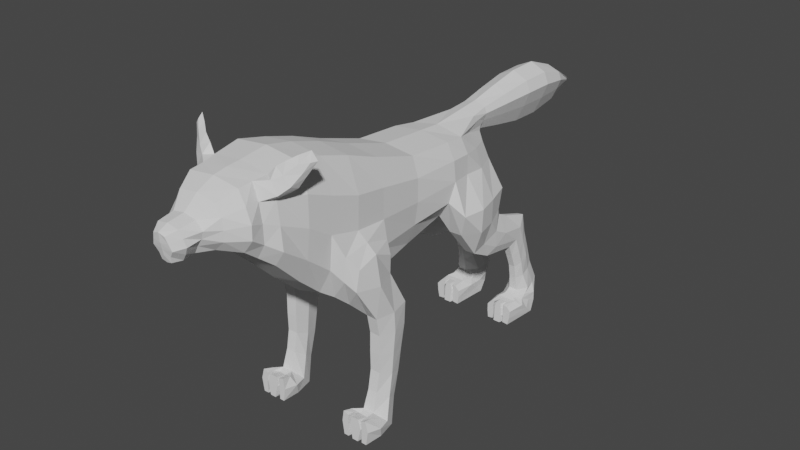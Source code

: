 # Source: 0508_AnimalBase.blend  (saved by Blender 4.2.66; exported with 4.5.12 LTS)
import bpy
from mathutils import Matrix  # noqa: F401  (used for matrix-valued properties, if any)

bpy.ops.wm.read_factory_settings(use_empty=True)
scene = bpy.context.scene
scene.name = 'Scene'

# ---- collections
col_collection = bpy.data.collections.new('Collection'); scene.collection.children.link(col_collection)

# ---- world
world_world = bpy.data.worlds.new('World'); scene.world = world_world
world_world.use_nodes = True; world_world.node_tree.nodes.clear()
_N = world_world.node_tree.nodes; _L = world_world.node_tree.links
n0 = _N.new('ShaderNodeOutputWorld'); n0.name = 'World Output'; n0.location = (300, 300)
n1 = _N.new('ShaderNodeBackground'); n1.name = 'Background'; n1.location = (10, 300)
n1.inputs[0].default_value = (0.05088, 0.05088, 0.05088, 1.0)
_L.new(n1.outputs[0], n0.inputs[0])
n0.is_active_output = True
world_world.color = (0.05088, 0.05088, 0.05088)
world_world.use_sun_shadow = False
world_world.sun_shadow_jitter_overblur = 0.0

# ---- meshes
me_cube = bpy.data.meshes.new('Cube')
me_cube.from_pydata([(0.5192, -1.0, -0.2938), (0.4849, -1.0, 0.6696), (0.5223, 1.068, -1.863), (0.5731, 1.079, 0.4842), (0.0, 1.066, -2.037), (0.0, 1.079, 0.5549), (0.0, -1.0, -0.3438), (0.0, -1.0, 0.7311), (0.558, 0.0, -1.186), (0.5923, 0.0, 0.7797), (0.0, 0.0, 0.8504), (0.0, 0.0, -1.307), (0.4808, 0.4727, -1.602), (0.5535, 0.5, 0.6666), (0.0, 0.5, 0.7373), (0.0, 0.5, -1.756), (0.5458, 1.7, -1.772), (0.5731, 1.693, 0.2489), (0.0, 1.693, -1.833), (0.0, 1.693, 0.3196), (0.4135, 3.498, -1.49), (0.562, 3.498, -0.1003), (0.0, 3.498, -1.49), (0.0, 3.498, -0.02963), (0.0, 2.595, -1.675), (0.4515, 2.595, -1.648), (0.562, 2.595, -0.03989), (0.0, 2.595, 0.0308), (0.209, 4.876, -1.229), (0.2214, 4.863, -0.4092), (0.0, 4.863, -1.229), (0.1929, 4.932, -0.3368), (0.2891, 3.933, -1.543), (0.2429, 4.369, -1.498), (0.3403, 4.369, -0.2637), (0.511, 3.933, -0.1542), (0.0, 3.933, -1.543), (0.0, 4.369, -1.498), (0.08503, 4.932, -0.5026), (0.0, 3.933, -0.05552), (0.4331, 4.863, -0.8582), (0.2881, 4.863, -0.5749), (0.6701, 2.595, -0.3958), (0.6725, 2.595, -0.8223), (0.6091, 2.595, -1.249), (0.6974, 3.383, -1.125), (0.7435, 3.498, -0.76), (0.7045, 3.498, -0.3948), (0.6644, 1.646, -1.295), (0.7278, 1.693, -0.7567), (0.7253, 1.693, -0.2185), (0.7297, 0.461, -1.135), (0.793, 0.4478, -0.5139), (0.7907, 0.5, 0.1072), (0.7287, 0.0, -0.7678), (0.792, 0.0, -0.2284), (0.7897, 0.0, 0.311), (0.0, -1.553, -0.2199), (0.1529, -1.553, -0.1927), (0.2238, -1.553, 0.3313), (0.6985, -1.0, -0.0559), (0.704, -1.0, 0.1859), (0.6124, -1.0, 0.4278), (0.5396, -0.5, 0.7203), (0.0, -0.5, 0.791), (0.0, -0.5, -0.8067), (0.5912, -0.5, -0.686), (0.793, 1.031, -0.6648), (0.7907, 1.055, -0.09309), (0.3415, 4.928, -1.074), (0.0, 4.863, -0.5918), (0.0, 4.863, -0.8191), (0.0, 4.863, -1.024), (0.6612, 3.933, -0.7994), (0.6588, 3.933, -0.4274), (0.6469, 4.369, -0.8355), (0.5138, 4.369, -0.5044), (0.6841, -0.5, 0.3916), (0.7315, -0.5, -0.007876), (0.7698, -0.5, -0.4073), (0.2038, 5.002, -0.2645), (0.1239, 5.002, -0.4302), (0.1184, 5.584, -0.5436), (0.2618, 5.002, -0.119), (0.2192, 5.002, -0.009477), (0.1138, 6.166, -0.6416), (0.0, 5.002, 0.0621), (0.0, 5.002, -0.4471), (0.0, 4.932, -0.5194), (0.2529, 4.634, -0.05933), (0.0, 4.587, 0.01644), (0.2547, 4.771, -0.1718), (0.076, 7.913, -0.3491), (0.05443, 7.913, -0.3865), (0.0, 7.913, -0.3561), (0.0804, 7.913, -0.3163), (0.1068, 7.913, -0.2916), (0.0, 7.913, -0.3099), (0.0, 7.913, -0.2754), (0.0, 7.913, -0.3903), (0.1132, 6.748, -0.6537), (0.1202, 7.331, -0.5486), (0.238, 5.584, -0.2958), (0.2675, 6.166, -0.3228), (0.2712, 6.748, -0.3261), (0.227, 7.331, -0.3272), (0.2476, 7.331, 0.01333), (0.3017, 6.748, 0.1779), (0.2972, 6.166, 0.1677), (0.2611, 5.584, 0.08561), (0.3044, 7.331, -0.133), (0.3859, 6.748, -0.03862), (0.3791, 6.166, -0.04298), (0.3248, 5.584, -0.07822), (0.0, 7.331, 0.1089), (0.0, 6.748, 0.3193), (0.0, 6.166, 0.3054), (0.0, 5.584, 0.1927), (0.0, 5.584, -0.5688), (0.0, 6.166, -0.674), (0.0, 6.748, -0.687), (0.0, 7.331, -0.5711), (0.9219, 3.557, -1.386), (0.7482, 3.69, -1.837), (0.5094, 3.683, -1.837), (0.3942, 3.992, -1.837), (0.4166, 4.427, -1.837), (0.4156, 4.845, -1.807), (0.694, 4.865, -1.807), (0.8629, 4.427, -1.837), (0.8734, 4.427, -1.386), (0.9616, 3.992, -1.837), (0.9832, 3.992, -1.386), (0.7165, 4.922, -1.386), (0.718, 4.134, -2.387), (0.5212, 4.129, -2.389), (0.4262, 4.361, -2.283), (0.3564, 4.687, -2.134), (0.4439, 5.0, -1.99), (0.6058, 5.022, -1.98), (0.7926, 4.687, -2.134), (0.7568, 4.361, -2.283), (0.7617, 4.742, -2.484), (0.7859, 5.001, -2.299), (0.5945, 5.267, -2.109), (0.4588, 5.25, -2.121), (0.3798, 5.001, -2.299), (0.4279, 4.742, -2.484), (0.5274, 4.558, -2.615), (0.7021, 4.562, -2.613), (0.7291, 5.44, -2.635), (0.6796, 5.633, -2.47), (0.5908, 5.831, -2.301), (0.4827, 5.819, -2.312), (0.4706, 5.633, -2.47), (0.455, 5.44, -2.635), (0.5374, 5.303, -2.752), (0.6766, 5.306, -2.749), (0.804, 5.814, -3.803), (0.7368, 6.07, -3.813), (0.6266, 6.324, -3.823), (0.4461, 6.324, -3.823), (0.3897, 6.07, -3.813), (0.366, 5.814, -3.803), (0.5208, 5.603, -3.795), (0.6939, 5.606, -3.795), (0.7334, 5.546, -2.918), (0.73, 5.66, -3.211), (0.732, 5.729, -3.505), (0.6863, 5.952, -3.467), (0.7055, 5.848, -3.134), (0.6945, 5.733, -2.807), (0.5899, 6.161, -3.429), (0.5891, 6.048, -3.068), (0.5894, 5.918, -2.697), (0.4887, 6.161, -3.431), (0.4945, 6.048, -3.068), (0.4922, 5.918, -2.697), (0.4486, 5.546, -2.918), (0.4516, 5.66, -3.211), (0.4444, 5.729, -3.505), (0.5399, 5.571, -3.531), (0.5423, 5.522, -3.263), (0.5414, 5.414, -2.997), (0.4605, 5.952, -3.467), (0.4447, 5.848, -3.134), (0.456, 5.733, -2.807), (0.6702, 5.574, -3.531), (0.6641, 5.525, -3.261), (0.6664, 5.416, -2.996), (0.8921, 5.517, -4.017), (0.8802, 5.689, -4.163), (0.8709, 5.86, -4.308), (0.3206, 5.86, -4.308), (0.3216, 5.689, -4.163), (0.3065, 5.517, -4.017), (0.4321, 5.395, -3.913), (0.7908, 5.397, -3.916), (0.423, 6.2, -3.982), (0.2983, 5.975, -3.947), (0.5174, 5.545, -3.841), (0.6983, 5.549, -3.842), (0.8065, 5.717, -3.893), (0.3779, 5.717, -3.893), (0.8422, 5.975, -3.947), (0.7004, 6.2, -3.982), (0.6601, 5.14, -4.018), (0.6652, 5.128, -4.162), (0.6563, 5.117, -4.305), (0.523, 5.117, -4.305), (0.5233, 5.128, -4.162), (0.5159, 5.14, -4.018), (0.5542, 5.148, -3.915), (0.6445, 5.148, -3.918), (0.3528, 6.03, -4.145), (0.5026, 5.47, -3.877), (0.3385, 5.832, -4.055), (0.7166, 5.473, -3.879), (0.8092, 5.617, -3.955), (0.3812, 5.617, -3.955), (0.8246, 5.832, -4.055), (0.8144, 6.03, -4.145), (0.7582, 5.305, -4.159), (0.7031, 5.309, -4.297), (0.4508, 5.309, -4.297), (0.4169, 5.302, -4.021), (0.5352, 5.299, -3.923), (0.4356, 5.305, -4.159), (0.6736, 5.299, -3.925), (0.7691, 5.302, -4.021), (0.4277, 5.152, -3.934), (0.3513, 5.152, -4.017), (0.3512, 5.152, -4.163), (0.791, 5.152, -3.936), (0.8581, 5.152, -4.017), (0.8462, 5.152, -4.163), (0.8165, 5.152, -4.308), (0.3685, 5.152, -4.308), (0.7034, 5.152, -4.297), (0.4712, 5.152, -4.297), (0.501, 5.152, -3.923), (0.4893, 5.152, -4.159), (0.701, 5.152, -3.925), (0.7103, 5.152, -4.021), (0.7031, 5.152, -4.159), (0.4769, 5.152, -4.021), (0.6926, 0.8997, -1.936), (0.6855, 1.302, -2.015), (1.043, 0.7595, -1.15), (1.015, 0.714, -1.526), (0.7577, 1.702, -1.906), (1.043, 1.14, -1.035), (1.128, 1.146, -1.566), (0.9773, 1.556, -1.236), (0.9499, 1.575, -1.581), (0.8221, 1.163, -2.202), (0.7674, 1.501, -2.202), (0.8725, 1.874, -2.202), (1.096, 1.501, -2.202), (1.027, 1.151, -2.202), (1.008, 1.874, -2.202), (0.8228, 1.041, -3.92), (0.7008, 1.207, -4.099), (0.7695, 1.402, -4.302), (1.187, 1.207, -4.099), (1.027, 1.041, -3.92), (1.115, 1.402, -4.302), (1.095, 1.524, -2.569), (1.091, 1.483, -2.953), (1.088, 1.45, -3.336), (1.119, 1.344, -3.72), (1.037, 1.549, -3.858), (1.005, 1.7, -3.44), (1.006, 1.775, -3.009), (1.007, 1.854, -2.602), (0.8266, 1.224, -2.536), (0.8295, 1.215, -2.898), (0.8322, 1.219, -3.237), (0.8368, 1.151, -3.588), (1.016, 1.149, -3.588), (1.019, 1.214, -3.237), (1.021, 1.208, -2.899), (1.023, 1.215, -2.536), (0.8752, 1.854, -2.602), (0.8769, 1.775, -3.009), (0.8785, 1.7, -3.44), (0.8477, 1.549, -3.858), (0.7638, 1.344, -3.72), (0.7983, 1.45, -3.336), (0.7963, 1.483, -2.953), (0.7942, 1.524, -2.569), (0.9178, 1.085, -0.8498), (0.9178, 0.6036, -0.9113), (0.8724, 0.6091, -1.357), (0.5734, 0.6929, -1.753), (0.8525, 1.624, -1.04), (0.8072, 1.632, -1.464), (0.6385, 1.674, -1.797), (0.5906, 1.158, -1.875), (0.8608, 0.7101, -3.879), (0.8315, 0.7012, -4.043), (0.8859, 0.6919, -4.296), (1.053, 0.7012, -4.043), (0.9935, 0.7101, -3.879), (0.9962, 0.6919, -4.296), (0.7767, 0.9915, -4.12), (0.8568, 0.9288, -3.949), (1.106, 0.9915, -4.12), (1.043, 1.057, -4.296), (0.9999, 0.9288, -3.949), (0.8382, 1.057, -4.296), (0.6915, 0.7049, -3.84), (0.6606, 0.7049, -4.043), (0.6965, 0.7049, -4.296), (1.204, 0.7049, -4.043), (1.164, 0.7049, -4.296), (1.151, 0.7049, -3.84), (0.795, 0.7049, -3.879), (1.07, 0.7049, -4.296), (1.059, 0.7049, -3.879), (0.786, 0.7049, -4.071), (1.074, 0.7049, -4.071), (0.7861, 0.7049, -4.296), (1.191, 1.042, -4.296), (1.057, 0.8809, -4.296), (1.094, 0.8482, -4.095), (1.043, 0.83, -3.896), (1.116, 0.8845, -3.892), (1.26, 0.9559, -4.071), (0.7043, 0.8845, -3.892), (0.6202, 0.9559, -4.071), (0.7798, 0.8482, -4.095), (0.8137, 0.8809, -4.296), (0.6834, 1.042, -4.296), (0.7887, 0.83, -3.896), (0.2786, -1.307, -0.2037), (0.3581, -1.307, 0.526), (0.0, -1.307, -0.2416), (0.0, -1.307, 0.5865), (0.1396, -1.75, -0.2254), (0.2068, -1.837, 0.2899), (0.0, -1.745, -0.2521), (0.4708, -1.307, -0.02351), (0.489, -1.307, 0.1597), (0.4584, -1.307, 0.3428), (0.0, -1.553, 0.3747), (0.2205, -1.553, -0.06332), (0.3102, -1.553, 0.06822), (0.3568, -1.553, 0.1998), (0.0, -1.844, 0.3326), (0.2292, -1.771, -0.0981), (0.2952, -1.793, 0.03123), (0.2566, -1.815, 0.1606), (0.09607, -1.917, -0.2139), (0.1125, -2.001, 0.2186), (0.0, -1.912, -0.2363), (0.0, -2.008, 0.2545), (0.0, -1.954, -0.1128), (0.0, -1.975, -0.008347), (0.0, -1.996, 0.09609), (0.1184, -1.937, -0.1071), (0.1932, -1.959, 0.001511), (0.1529, -1.98, 0.1101), (0.4917, -0.75, 0.695), (0.0, -0.75, 0.7702), (0.0, -0.75, -0.5753), (0.6565, -0.75, -0.2316), (0.6494, -0.75, 0.08903), (0.5938, -0.75, 0.4097), (0.5051, -0.75, -0.4899), (1.139, -0.277, 0.9824), (1.182, -0.1737, 0.9847), (1.093, -0.1962, 1.127), (1.084, -0.2891, 1.054), (0.8494, -0.4284, 0.4926), (0.9492, -0.3311, 0.5725), (1.047, -0.2768, 0.742), (1.055, -0.3604, 0.8177), (0.9517, -0.4832, 0.6377), (0.8159, -0.5969, 0.5081), (0.6619, -0.4575, 0.8633), (0.7969, -0.4046, 0.9567), (0.9335, -0.3025, 1.047), (0.6859, -0.5993, 0.7109), (0.8353, -0.5036, 0.7855), (0.9979, -0.3726, 0.9512)], [], [(54, 55, 78, 79), (3, 68, 50, 17), (365, 369, 0, 6), (295, 291, 251, 253), (363, 364, 7, 1), (13, 14, 10, 9), (15, 12, 8, 11), (368, 62, 61, 367), (0, 60, 342, 335), (4, 2, 12, 15), (3, 5, 14, 13), (25, 24, 22, 20), (2, 4, 18, 16), (5, 3, 17, 19), (6, 0, 335, 337), (27, 26, 21, 23), (51, 52, 55, 54), (292, 293, 249, 248), (19, 17, 26, 27), (16, 18, 24, 25), (67, 68, 53, 52), (33, 37, 30, 28), (31, 38, 81, 80), (23, 21, 35, 39), (90, 89, 84, 86), (20, 22, 36, 32), (32, 36, 37, 33), (76, 75, 40, 41), (26, 42, 47, 21), (33, 28, 127, 126), (17, 50, 42, 26), (45, 20, 124, 123), (42, 43, 46, 47), (38, 88, 87, 81), (73, 46, 122, 132), (48, 16, 25, 44), (34, 76, 41, 29), (44, 25, 20, 45), (291, 292, 248, 251), (20, 32, 125, 124), (52, 53, 56, 55), (68, 3, 13, 53), (12, 51, 54, 8), (53, 13, 9, 56), (62, 1, 336, 344), (61, 62, 344, 343), (367, 61, 60, 366), (366, 60, 0, 369), (363, 1, 62, 368), (293, 294, 246, 249), (68, 67, 49, 50), (56, 9, 63, 77), (55, 56, 77, 78), (9, 10, 64, 63), (11, 8, 66, 65), (8, 54, 79, 66), (43, 44, 45, 46), (50, 49, 43, 42), (49, 48, 44, 43), (30, 72, 69, 28), (72, 71, 40, 69), (71, 70, 41, 40), (21, 47, 74, 35), (47, 46, 73, 74), (75, 73, 132, 130), (35, 74, 76, 34), (74, 73, 75, 76), (46, 45, 123, 122), (101, 121, 99, 93), (105, 101, 93, 92), (110, 105, 92, 95), (91, 31, 80, 83), (89, 91, 83, 84), (35, 34, 91, 89), (34, 29, 31, 91), (41, 70, 88, 38), (39, 35, 89, 90), (29, 41, 38, 31), (97, 95, 92, 94), (98, 96, 95, 97), (99, 94, 92, 93), (106, 110, 95, 96), (114, 106, 96, 98), (86, 84, 109, 117), (117, 109, 108, 116), (116, 108, 107, 115), (115, 107, 106, 114), (84, 83, 113, 109), (109, 113, 112, 108), (108, 112, 111, 107), (107, 111, 110, 106), (83, 80, 102, 113), (113, 102, 103, 112), (112, 103, 104, 111), (111, 104, 105, 110), (80, 81, 82, 102), (102, 82, 85, 103), (103, 85, 100, 104), (104, 100, 101, 105), (81, 87, 118, 82), (82, 118, 119, 85), (85, 119, 120, 100), (100, 120, 121, 101), (123, 124, 135, 134), (124, 125, 136, 135), (130, 129, 128, 133), (128, 129, 140, 139), (122, 123, 131, 132), (132, 131, 129, 130), (69, 40, 133, 128), (28, 69, 128, 127), (40, 75, 130, 133), (32, 33, 126, 125), (138, 139, 144, 145), (134, 135, 148, 149), (126, 127, 138, 137), (129, 131, 141, 140), (127, 128, 139, 138), (131, 123, 134, 141), (125, 126, 137, 136), (135, 136, 147, 148), (141, 134, 149, 142), (136, 137, 146, 147), (137, 138, 145, 146), (140, 141, 142, 143), (139, 140, 143, 144), (143, 142, 150, 151), (147, 146, 154, 155), (144, 143, 151, 152), (146, 145, 153, 154), (142, 149, 157, 150), (149, 148, 156, 157), (148, 147, 155, 156), (145, 144, 152, 153), (169, 168, 158, 159), (172, 169, 159, 160), (175, 172, 160, 161), (181, 180, 163, 164), (184, 175, 161, 162), (187, 181, 164, 165), (168, 187, 165, 158), (180, 184, 162, 163), (155, 154, 186, 178), (178, 186, 185, 179), (179, 185, 184, 180), (150, 157, 189, 166), (166, 189, 188, 167), (167, 188, 187, 168), (157, 156, 183, 189), (189, 183, 182, 188), (188, 182, 181, 187), (154, 153, 177, 186), (186, 177, 176, 185), (185, 176, 175, 184), (156, 155, 178, 183), (183, 178, 179, 182), (182, 179, 180, 181), (153, 152, 174, 177), (177, 174, 173, 176), (176, 173, 172, 175), (152, 151, 171, 174), (174, 171, 170, 173), (173, 170, 169, 172), (151, 150, 166, 171), (171, 166, 167, 170), (170, 167, 168, 169), (195, 219, 216, 194), (217, 215, 196, 197), (196, 215, 219, 195), (214, 221, 192, 193), (164, 163, 203, 200), (161, 160, 205, 198), (160, 159, 204, 205), (159, 158, 202, 204), (163, 162, 199, 203), (158, 165, 201, 202), (165, 164, 200, 201), (162, 161, 198, 199), (223, 222, 207, 208), (224, 223, 208, 209), (226, 225, 211, 212), (227, 224, 209, 210), (228, 226, 212, 213), (229, 228, 213, 206), (225, 227, 210, 211), (222, 229, 206, 207), (200, 203, 219, 215), (198, 205, 221, 214), (205, 204, 220, 221), (204, 202, 218, 220), (203, 199, 216, 219), (202, 201, 217, 218), (201, 200, 215, 217), (199, 198, 214, 216), (196, 195, 231, 230), (226, 196, 230, 240), (194, 193, 237, 232), (197, 196, 226, 228), (225, 226, 240, 245), (191, 190, 234, 235), (193, 192, 223, 224), (224, 227, 241, 239), (192, 221, 220, 191), (191, 220, 218, 190), (194, 216, 214, 193), (190, 218, 217, 197), (235, 234, 243, 244), (231, 232, 241, 245), (234, 233, 242, 243), (232, 237, 239, 241), (230, 231, 245, 240), (236, 235, 244, 238), (222, 223, 238, 244), (195, 194, 232, 231), (229, 222, 244, 243), (197, 228, 242, 233), (227, 225, 245, 241), (190, 197, 233, 234), (228, 229, 243, 242), (223, 192, 236, 238), (192, 191, 235, 236), (193, 224, 239, 237), (209, 208, 207, 210), (210, 207, 206, 211), (211, 206, 213, 212), (251, 252, 254, 253), (246, 247, 256, 255), (252, 251, 248, 249), (247, 250, 257, 256), (296, 295, 253, 254), (298, 297, 250, 247), (297, 296, 254, 250), (294, 298, 247, 246), (279, 278, 261, 265), (271, 270, 264, 266), (250, 254, 260, 257), (252, 249, 259, 258), (254, 252, 258, 260), (249, 246, 255, 259), (308, 307, 302, 304), (306, 305, 300, 299), (287, 286, 263, 262), (270, 279, 265, 264), (286, 271, 266, 263), (278, 287, 262, 261), (255, 256, 290, 275), (275, 290, 289, 276), (276, 289, 288, 277), (277, 288, 287, 278), (257, 260, 274, 283), (283, 274, 273, 284), (284, 273, 272, 285), (285, 272, 271, 286), (258, 259, 282, 267), (267, 282, 281, 268), (268, 281, 280, 269), (269, 280, 279, 270), (256, 257, 283, 290), (290, 283, 284, 289), (289, 284, 285, 288), (288, 285, 286, 287), (260, 258, 267, 274), (274, 267, 268, 273), (273, 268, 269, 272), (272, 269, 270, 271), (259, 255, 275, 282), (282, 275, 276, 281), (281, 276, 277, 280), (280, 277, 278, 279), (12, 2, 298, 294), (16, 48, 296, 297), (2, 16, 297, 298), (48, 49, 295, 296), (51, 12, 294, 293), (67, 52, 292, 291), (52, 51, 293, 292), (49, 67, 291, 295), (300, 302, 303, 299), (302, 300, 301, 304), (309, 306, 299, 303), (305, 310, 301, 300), (307, 309, 303, 302), (310, 308, 304, 301), (263, 266, 308, 310), (332, 331, 320, 322), (325, 324, 318, 321), (265, 261, 306, 309), (324, 323, 315, 318), (329, 330, 312, 311), (314, 316, 319, 321), (312, 313, 322, 320), (311, 312, 320, 317), (315, 314, 321, 318), (327, 326, 319, 316), (330, 333, 313, 312), (333, 332, 322, 313), (334, 329, 311, 317), (323, 328, 314, 315), (328, 327, 316, 314), (331, 334, 317, 320), (326, 325, 321, 319), (309, 307, 325, 326), (264, 265, 327, 328), (266, 264, 328, 323), (265, 309, 326, 327), (308, 266, 323, 324), (307, 308, 324, 325), (305, 306, 334, 331), (306, 261, 329, 334), (263, 310, 332, 333), (262, 263, 333, 330), (261, 262, 330, 329), (310, 305, 331, 332), (335, 342, 346, 58), (342, 343, 347, 346), (336, 338, 345, 59), (343, 344, 348, 347), (60, 61, 343, 342), (1, 7, 338, 336), (59, 345, 349, 340), (348, 59, 340, 352), (58, 346, 350, 339), (346, 347, 351, 350), (344, 336, 59, 348), (337, 335, 58, 57), (340, 349, 356, 354), (350, 351, 361, 360), (341, 339, 353, 355), (351, 352, 362, 361), (347, 348, 352, 351), (57, 58, 339, 341), (353, 360, 357, 355), (361, 362, 359, 358), (360, 361, 358, 357), (362, 354, 356, 359), (339, 350, 360, 353), (352, 340, 354, 362), (377, 376, 371, 370), (79, 366, 369, 66), (78, 367, 366, 79), (77, 368, 367, 78), (63, 64, 364, 363), (65, 66, 369, 365), (372, 373, 370, 371), (376, 382, 372, 371), (382, 385, 373, 372), (385, 377, 370, 373), (363, 368, 379, 383), (383, 379, 378, 384), (384, 378, 377, 385), (63, 363, 383, 380), (380, 383, 384, 381), (381, 384, 385, 382), (77, 63, 380, 374), (374, 380, 381, 375), (375, 381, 382, 376), (368, 77, 374, 379), (379, 374, 375, 378), (378, 375, 376, 377)])
_uv = me_cube.uv_layers.new(name='UVMap')
_uv.uv.foreach_set('vector', [0.4375, 0.625, 0.5, 0.625, 0.5, 0.6875, 0.4375, 0.6875, 0.625, 0.5, 0.5625, 0.5, 0.5625, 0.5, 0.625, 0.5, 0.25, 0.7188, 0.375, 0.7188, 0.375, 0.75, 0.25, 0.75, 0.5, 0.5, 0.5, 0.5, 0.5, 0.5, 0.5, 0.5, 0.625, 0.7188, 0.75, 0.7188, 0.75, 0.75, 0.625, 0.75, 0.625, 0.5625, 0.75, 0.5625, 0.75, 0.625, 0.625, 0.625, 0.25, 0.5625, 0.375, 0.5625, 0.375, 0.625, 0.25, 0.625, 0.5625, 0.7188, 0.5625, 0.75, 0.5, 0.75, 0.5, 0.7188, 0.375, 0.75, 0.4375, 0.75, 0.4375, 0.75, 0.375, 0.75, 0.25, 0.5, 0.375, 0.5, 0.375, 0.5625, 0.25, 0.5625, 0.625, 0.5, 0.75, 0.5, 0.75, 0.5625, 0.625, 0.5625, 0.375, 0.5, 0.25, 0.5, 0.25, 0.5, 0.375, 0.5, 0.375, 0.5, 0.25, 0.5, 0.25, 0.5, 0.375, 0.5, 0.75, 0.5, 0.625, 0.5, 0.625, 0.5, 0.75, 0.5, 0.25, 0.75, 0.375, 0.75, 0.375, 0.75, 0.25, 0.75, 0.75, 0.5, 0.625, 0.5, 0.625, 0.5, 0.75, 0.5, 0.4375, 0.5625, 0.5, 0.5625, 0.5, 0.625, 0.4375, 0.625, 0.5, 0.5625, 0.4375, 0.5625, 0.4375, 0.5625, 0.5, 0.5625, 0.75, 0.5, 0.625, 0.5, 0.625, 0.5, 0.75, 0.5, 0.375, 0.5, 0.25, 0.5, 0.25, 0.5, 0.375, 0.5, 0.5, 0.5, 0.5625, 0.5, 0.5625, 0.5625, 0.5, 0.5625, 0.375, 0.5, 0.25, 0.5, 0.25, 0.5, 0.375, 0.5, 0.625, 0.5, 0.5625, 0.5, 0.5625, 0.5, 0.625, 0.5, 0.75, 0.5, 0.625, 0.5, 0.625, 0.5, 0.75, 0.5, 0.75, 0.5, 0.625, 0.5, 0.625, 0.5, 0.75, 0.5, 0.375, 0.5, 0.25, 0.5, 0.25, 0.5, 0.375, 0.5, 0.375, 0.5, 0.25, 0.5, 0.25, 0.5, 0.375, 0.5, 0.5625, 0.5, 0.5, 0.5, 0.5, 0.5, 0.5625, 0.5, 0.625, 0.5, 0.5625, 0.5, 0.5625, 0.5, 0.625, 0.5, 0.375, 0.5, 0.375, 0.5, 0.375, 0.5, 0.375, 0.5, 0.625, 0.5, 0.5625, 0.5, 0.5625, 0.5, 0.625, 0.5, 0.4375, 0.5, 0.375, 0.5, 0.375, 0.5, 0.4072, 0.5, 0.5625, 0.5, 0.5, 0.5, 0.5, 0.5, 0.5625, 0.5, 0.5625, 0.5, 0.5625, 0.375, 0.5625, 0.375, 0.5625, 0.5, 0.5, 0.5, 0.5, 0.5, 0.5, 0.5, 0.5, 0.5, 0.4375, 0.5, 0.375, 0.5, 0.375, 0.5, 0.4375, 0.5, 0.625, 0.5, 0.5625, 0.5, 0.5625, 0.5, 0.625, 0.5, 0.4375, 0.5, 0.375, 0.5, 0.375, 0.5, 0.4375, 0.5, 0.5, 0.5, 0.5, 0.5625, 0.5, 0.5625, 0.5, 0.5, 0.375, 0.5, 0.375, 0.5, 0.375, 0.5, 0.375, 0.5, 0.5, 0.5625, 0.5625, 0.5625, 0.5625, 0.625, 0.5, 0.625, 0.5625, 0.5, 0.625, 0.5, 0.625, 0.5625, 0.5625, 0.5625, 0.375, 0.5625, 0.4375, 0.5625, 0.4375, 0.625, 0.375, 0.625, 0.5625, 0.5625, 0.625, 0.5625, 0.625, 0.625, 0.5625, 0.625, 0.5625, 0.75, 0.625, 0.75, 0.625, 0.75, 0.5625, 0.75, 0.5, 0.75, 0.5625, 0.75, 0.5625, 0.75, 0.5, 0.75, 0.5, 0.7188, 0.5, 0.75, 0.4375, 0.75, 0.4375, 0.7188, 0.4375, 0.7188, 0.4375, 0.75, 0.375, 0.75, 0.375, 0.7188, 0.625, 0.7188, 0.625, 0.75, 0.5625, 0.75, 0.5625, 0.7188, 0.4375, 0.5625, 0.375, 0.5625, 0.375, 0.5625, 0.4375, 0.5625, 0.5625, 0.5, 0.5, 0.5, 0.5, 0.5, 0.5625, 0.5, 0.5625, 0.625, 0.625, 0.625, 0.625, 0.6875, 0.5625, 0.6875, 0.5, 0.625, 0.5625, 0.625, 0.5625, 0.6875, 0.5, 0.6875, 0.625, 0.625, 0.75, 0.625, 0.75, 0.6875, 0.625, 0.6875, 0.25, 0.625, 0.375, 0.625, 0.375, 0.6875, 0.25, 0.6875, 0.375, 0.625, 0.4375, 0.625, 0.4375, 0.6875, 0.375, 0.6875, 0.5, 0.5, 0.4375, 0.5, 0.4375, 0.5, 0.5, 0.5, 0.5625, 0.5, 0.5, 0.5, 0.5, 0.5, 0.5625, 0.5, 0.5, 0.5, 0.4375, 0.5, 0.4375, 0.5, 0.5, 0.5, 0.375, 0.375, 0.4375, 0.375, 0.4449, 0.5, 0.375, 0.5, 0.4375, 0.375, 0.5, 0.375, 0.5, 0.5, 0.4449, 0.5, 0.5, 0.375, 0.5625, 0.375, 0.5625, 0.5, 0.5, 0.5, 0.625, 0.5, 0.5625, 0.5, 0.5625, 0.5, 0.625, 0.5, 0.5625, 0.5, 0.5, 0.5, 0.5, 0.5, 0.5625, 0.5, 0.5, 0.5, 0.5, 0.5, 0.5, 0.5, 0.5, 0.5, 0.625, 0.5, 0.5625, 0.5, 0.5625, 0.5, 0.625, 0.5, 0.5625, 0.5, 0.5, 0.5, 0.5, 0.5, 0.5625, 0.5, 0.5, 0.5, 0.4375, 0.5, 0.4072, 0.5, 0.5, 0.5, 0.5625, 0.5, 0.5625, 0.375, 0.5625, 0.375, 0.5625, 0.5, 0.625, 0.5, 0.5625, 0.5, 0.5625, 0.5, 0.625, 0.5, 0.625, 0.5, 0.625, 0.5, 0.625, 0.5, 0.625, 0.5, 0.625, 0.5, 0.625, 0.5, 0.625, 0.5, 0.625, 0.5, 0.625, 0.5, 0.625, 0.5, 0.625, 0.5, 0.625, 0.5, 0.625, 0.5, 0.625, 0.5, 0.625, 0.5, 0.625, 0.5, 0.625, 0.5, 0.625, 0.5, 0.625, 0.5, 0.625, 0.5, 0.5625, 0.5, 0.5625, 0.375, 0.5625, 0.375, 0.5625, 0.5, 0.75, 0.5, 0.625, 0.5, 0.625, 0.5, 0.75, 0.5, 0.625, 0.5, 0.5625, 0.5, 0.5625, 0.5, 0.625, 0.5, 0.75, 0.5, 0.625, 0.5, 0.625, 0.5, 0.75, 0.5, 0.75, 0.5, 0.625, 0.5, 0.625, 0.5, 0.75, 0.5, 0.5625, 0.375, 0.625, 0.375, 0.625, 0.5, 0.5625, 0.5, 0.625, 0.5, 0.625, 0.5, 0.625, 0.5, 0.625, 0.5, 0.75, 0.5, 0.625, 0.5, 0.625, 0.5, 0.75, 0.5, 0.75, 0.5, 0.625, 0.5, 0.625, 0.5, 0.75, 0.5, 0.75, 0.5, 0.625, 0.5, 0.625, 0.5, 0.75, 0.5, 0.75, 0.5, 0.625, 0.5, 0.625, 0.5, 0.75, 0.5, 0.75, 0.5, 0.625, 0.5, 0.625, 0.5, 0.75, 0.5, 0.625, 0.5, 0.625, 0.5, 0.625, 0.5, 0.625, 0.5, 0.625, 0.5, 0.625, 0.5, 0.625, 0.5, 0.625, 0.5, 0.625, 0.5, 0.625, 0.5, 0.625, 0.5, 0.625, 0.5, 0.625, 0.5, 0.625, 0.5, 0.625, 0.5, 0.625, 0.5, 0.625, 0.5, 0.625, 0.5, 0.625, 0.5, 0.625, 0.5, 0.625, 0.5, 0.625, 0.5, 0.625, 0.5, 0.625, 0.5, 0.625, 0.5, 0.625, 0.5, 0.625, 0.5, 0.625, 0.5, 0.625, 0.5, 0.625, 0.5, 0.625, 0.5, 0.625, 0.5, 0.625, 0.5, 0.5625, 0.5, 0.5625, 0.5, 0.625, 0.5, 0.625, 0.5, 0.5625, 0.5, 0.5625, 0.5, 0.625, 0.5, 0.625, 0.5, 0.5625, 0.5, 0.5625, 0.5, 0.625, 0.5, 0.625, 0.5, 0.5625, 0.5, 0.5625, 0.5, 0.625, 0.5, 0.5625, 0.5, 0.5625, 0.375, 0.5625, 0.375, 0.5625, 0.5, 0.5625, 0.5, 0.5625, 0.375, 0.5625, 0.375, 0.5625, 0.5, 0.5625, 0.5, 0.5625, 0.375, 0.5625, 0.375, 0.5625, 0.5, 0.5625, 0.5, 0.5625, 0.375, 0.5625, 0.375, 0.5625, 0.5, 0.4072, 0.5, 0.375, 0.5, 0.375, 0.5, 0.4072, 0.5, 0.375, 0.5, 0.375, 0.5, 0.375, 0.5, 0.375, 0.5, 0.5, 0.5, 0.4072, 0.5, 0.4072, 0.5, 0.5, 0.5, 0.4072, 0.5, 0.4072, 0.5, 0.4072, 0.5, 0.4072, 0.5, 0.5, 0.5, 0.4072, 0.5, 0.4072, 0.5, 0.5, 0.5, 0.5, 0.5, 0.4072, 0.5, 0.4072, 0.5, 0.5, 0.5, 0.4449, 0.5, 0.5, 0.5, 0.5, 0.5, 0.4072, 0.5, 0.375, 0.5, 0.4449, 0.5, 0.4072, 0.5, 0.375, 0.5, 0.5, 0.5, 0.5, 0.5, 0.5, 0.5, 0.5, 0.5, 0.375, 0.5, 0.375, 0.5, 0.375, 0.5, 0.375, 0.5, 0.375, 0.5, 0.4072, 0.5, 0.4072, 0.5, 0.375, 0.5, 0.4072, 0.5, 0.375, 0.5, 0.375, 0.5, 0.4072, 0.5, 0.375, 0.5, 0.375, 0.5, 0.375, 0.5, 0.375, 0.5, 0.4072, 0.5, 0.4072, 0.5, 0.4072, 0.5, 0.4072, 0.5, 0.375, 0.5, 0.4072, 0.5, 0.4072, 0.5, 0.375, 0.5, 0.4072, 0.5, 0.4072, 0.5, 0.4072, 0.5, 0.4072, 0.5, 0.375, 0.5, 0.375, 0.5, 0.375, 0.5, 0.375, 0.5, 0.375, 0.5, 0.375, 0.5, 0.375, 0.5, 0.375, 0.5, 0.4072, 0.5, 0.4072, 0.5, 0.4072, 0.5, 0.4072, 0.5, 0.375, 0.5, 0.375, 0.5, 0.375, 0.5, 0.375, 0.5, 0.375, 0.5, 0.375, 0.5, 0.375, 0.5, 0.375, 0.5, 0.4072, 0.5, 0.4072, 0.5, 0.4072, 0.5, 0.4072, 0.5, 0.4072, 0.5, 0.4072, 0.5, 0.4072, 0.5, 0.4072, 0.5, 0.4072, 0.5, 0.4072, 0.5, 0.4072, 0.5, 0.4072, 0.5, 0.375, 0.5, 0.375, 0.5, 0.375, 0.5, 0.375, 0.5, 0.4072, 0.5, 0.4072, 0.5, 0.4072, 0.5, 0.4072, 0.5, 0.375, 0.5, 0.375, 0.5, 0.375, 0.5, 0.375, 0.5, 0.4072, 0.5, 0.4072, 0.5, 0.4072, 0.5, 0.4072, 0.5, 0.4072, 0.5, 0.375, 0.5, 0.375, 0.5, 0.4072, 0.5, 0.375, 0.5, 0.375, 0.5, 0.375, 0.5, 0.375, 0.5, 0.375, 0.5, 0.4072, 0.5, 0.4072, 0.5, 0.375, 0.5, 0.4072, 0.5, 0.4072, 0.5, 0.4072, 0.5, 0.4072, 0.5, 0.4072, 0.5, 0.4072, 0.5, 0.4072, 0.5, 0.4072, 0.5, 0.375, 0.5, 0.4072, 0.5, 0.4072, 0.5, 0.375, 0.5, 0.375, 0.5, 0.375, 0.5, 0.375, 0.5, 0.375, 0.5, 0.375, 0.5, 0.375, 0.5, 0.375, 0.5, 0.375, 0.5, 0.4072, 0.5, 0.375, 0.5, 0.375, 0.5, 0.4072, 0.5, 0.4072, 0.5, 0.4072, 0.5, 0.4072, 0.5, 0.4072, 0.5, 0.375, 0.5, 0.375, 0.5, 0.375, 0.5, 0.375, 0.5, 0.375, 0.5, 0.375, 0.5, 0.375, 0.5, 0.375, 0.5, 0.375, 0.5, 0.375, 0.5, 0.375, 0.5, 0.375, 0.5, 0.375, 0.5, 0.375, 0.5, 0.375, 0.5, 0.375, 0.5, 0.4072, 0.5, 0.4072, 0.5, 0.4072, 0.5, 0.4072, 0.5, 0.4072, 0.5, 0.4072, 0.5, 0.4072, 0.5, 0.4072, 0.5, 0.4072, 0.5, 0.4072, 0.5, 0.4072, 0.5, 0.4072, 0.5, 0.4072, 0.5, 0.375, 0.5, 0.375, 0.5, 0.4072, 0.5, 0.4072, 0.5, 0.375, 0.5, 0.375, 0.5, 0.4072, 0.5, 0.4072, 0.5, 0.375, 0.5, 0.375, 0.5, 0.4072, 0.5, 0.375, 0.5, 0.375, 0.5, 0.375, 0.5, 0.375, 0.5, 0.375, 0.5, 0.375, 0.5, 0.375, 0.5, 0.375, 0.5, 0.375, 0.5, 0.375, 0.5, 0.375, 0.5, 0.375, 0.5, 0.375, 0.5, 0.375, 0.5, 0.375, 0.5, 0.375, 0.5, 0.375, 0.5, 0.375, 0.5, 0.375, 0.5, 0.375, 0.5, 0.375, 0.5, 0.375, 0.5, 0.375, 0.5, 0.375, 0.5, 0.375, 0.5, 0.4072, 0.5, 0.4072, 0.5, 0.375, 0.5, 0.375, 0.5, 0.4072, 0.5, 0.4072, 0.5, 0.375, 0.5, 0.375, 0.5, 0.4072, 0.5, 0.4072, 0.5, 0.375, 0.5, 0.4072, 0.5, 0.4072, 0.5, 0.4072, 0.5, 0.4072, 0.5, 0.4072, 0.5, 0.4072, 0.5, 0.4072, 0.5, 0.4072, 0.5, 0.4072, 0.5, 0.4072, 0.5, 0.4072, 0.5, 0.4072, 0.5, 0.4072, 0.5, 0.4072, 0.5, 0.4072, 0.5, 0.4072, 0.5, 0.4072, 0.5, 0.4072, 0.5, 0.4072, 0.5, 0.4072, 0.5, 0.4072, 0.5, 0.4072, 0.5, 0.4072, 0.5, 0.4072, 0.5, 0.375, 0.5, 0.375, 0.5, 0.375, 0.5, 0.375, 0.5, 0.4072, 0.5, 0.375, 0.5, 0.375, 0.5, 0.4072, 0.5, 0.375, 0.5, 0.375, 0.5, 0.375, 0.5, 0.375, 0.5, 0.375, 0.5, 0.4072, 0.5, 0.4072, 0.5, 0.375, 0.5, 0.375, 0.5, 0.375, 0.5, 0.375, 0.5, 0.375, 0.5, 0.375, 0.5, 0.4072, 0.5, 0.4072, 0.5, 0.375, 0.5, 0.4072, 0.5, 0.4072, 0.5, 0.4072, 0.5, 0.4072, 0.5, 0.4072, 0.5, 0.4072, 0.5, 0.4072, 0.5, 0.4072, 0.5, 0.375, 0.5, 0.375, 0.5, 0.375, 0.5, 0.375, 0.5, 0.4072, 0.5, 0.4072, 0.5, 0.4072, 0.5, 0.4072, 0.5, 0.4072, 0.5, 0.375, 0.5, 0.375, 0.5, 0.4072, 0.5, 0.375, 0.5, 0.375, 0.5, 0.375, 0.5, 0.375, 0.5, 0.4072, 0.5, 0.4072, 0.5, 0.4072, 0.5, 0.4072, 0.5, 0.375, 0.5, 0.4072, 0.5, 0.4072, 0.5, 0.375, 0.5, 0.375, 0.5, 0.375, 0.5, 0.375, 0.5, 0.375, 0.5, 0.375, 0.5, 0.375, 0.5, 0.375, 0.5, 0.375, 0.5, 0.4072, 0.5, 0.375, 0.5, 0.375, 0.5, 0.4072, 0.5, 0.4072, 0.5, 0.4072, 0.5, 0.4072, 0.5, 0.4072, 0.5, 0.375, 0.5, 0.375, 0.5, 0.375, 0.5, 0.375, 0.5, 0.4072, 0.5, 0.4072, 0.5, 0.4072, 0.5, 0.4072, 0.5, 0.375, 0.5, 0.375, 0.5, 0.375, 0.5, 0.375, 0.5, 0.375, 0.5, 0.4072, 0.5, 0.4072, 0.5, 0.375, 0.5, 0.4072, 0.5, 0.4072, 0.5, 0.4072, 0.5, 0.4072, 0.5, 0.4072, 0.5, 0.4072, 0.5, 0.4072, 0.5, 0.4072, 0.5, 0.375, 0.5, 0.375, 0.5, 0.375, 0.5, 0.375, 0.5, 0.4072, 0.5, 0.4072, 0.5, 0.4072, 0.5, 0.4072, 0.5, 0.4072, 0.5, 0.375, 0.5, 0.375, 0.5, 0.4072, 0.5, 0.375, 0.5, 0.375, 0.5, 0.375, 0.5, 0.375, 0.5, 0.375, 0.5, 0.375, 0.5, 0.375, 0.5, 0.375, 0.5, 0.375, 0.5, 0.375, 0.5, 0.375, 0.5, 0.375, 0.5, 0.375, 0.5, 0.375, 0.5, 0.375, 0.5, 0.375, 0.5, 0.4072, 0.5, 0.375, 0.5, 0.375, 0.5, 0.4072, 0.5, 0.375, 0.5, 0.375, 0.5, 0.375, 0.5, 0.375, 0.5, 0.4072, 0.5, 0.4072, 0.5, 0.4072, 0.5, 0.4072, 0.5, 0.375, 0.5, 0.4072, 0.5, 0.4072, 0.5, 0.375, 0.5, 0.375, 0.5, 0.375, 0.5, 0.375, 0.5, 0.375, 0.5, 0.4072, 0.5, 0.4072, 0.5, 0.4072, 0.5, 0.4072, 0.5, 0.4072, 0.5, 0.4072, 0.5, 0.4072, 0.5, 0.4072, 0.5, 0.375, 0.5, 0.375, 0.5, 0.375, 0.5, 0.375, 0.5, 0.4072, 0.5, 0.4072, 0.5, 0.4072, 0.5, 0.4072, 0.5, 0.4072, 0.5, 0.4072, 0.5, 0.4072, 0.5, 0.4072, 0.5, 0.375, 0.5, 0.375, 0.5, 0.375, 0.5, 0.375, 0.5, 0.4072, 0.5, 0.4072, 0.5, 0.4072, 0.5, 0.4072, 0.5, 0.375, 0.5, 0.375, 0.5, 0.375, 0.5, 0.375, 0.5, 0.375, 0.5, 0.375, 0.5, 0.375, 0.5, 0.375, 0.5, 0.4072, 0.5, 0.4072, 0.5, 0.4072, 0.5, 0.4072, 0.5, 0.4072, 0.5, 0.4072, 0.5, 0.4072, 0.5, 0.4072, 0.5, 0.375, 0.5, 0.375, 0.5, 0.375, 0.5, 0.375, 0.5, 0.4072, 0.5, 0.4072, 0.5, 0.4072, 0.5, 0.4072, 0.5, 0.4072, 0.5, 0.4072, 0.5, 0.4072, 0.5, 0.4072, 0.5, 0.375, 0.5, 0.375, 0.5, 0.375, 0.5, 0.375, 0.5, 0.4072, 0.5, 0.4072, 0.5, 0.4072, 0.5, 0.4072, 0.5, 0.4072, 0.5, 0.4072, 0.5, 0.4072, 0.5, 0.4072, 0.5, 0.4072, 0.5, 0.4072, 0.5, 0.4072, 0.5, 0.4072, 0.5, 0.4072, 0.5, 0.4072, 0.5, 0.4072, 0.5, 0.4072, 0.5, 0.375, 0.5, 0.375, 0.5, 0.375, 0.5, 0.375, 0.5, 0.375, 0.5, 0.4072, 0.5, 0.4072, 0.5, 0.375, 0.5, 0.375, 0.5, 0.4072, 0.5, 0.4072, 0.5, 0.375, 0.5, 0.375, 0.5, 0.4072, 0.5, 0.4072, 0.5, 0.375, 0.5, 0.5, 0.5, 0.4375, 0.5, 0.4375, 0.5, 0.5, 0.5, 0.375, 0.5625, 0.375, 0.5, 0.375, 0.5, 0.375, 0.5625, 0.4375, 0.5, 0.5, 0.5, 0.5, 0.5625, 0.4375, 0.5625, 0.375, 0.5, 0.375, 0.5, 0.375, 0.5, 0.375, 0.5, 0.4375, 0.5, 0.5, 0.5, 0.5, 0.5, 0.4375, 0.5, 0.375, 0.5, 0.375, 0.5, 0.375, 0.5, 0.375, 0.5, 0.375, 0.5, 0.4375, 0.5, 0.4375, 0.5, 0.375, 0.5, 0.375, 0.5625, 0.375, 0.5, 0.375, 0.5, 0.375, 0.5625, 0.4375, 0.5625, 0.375, 0.5625, 0.375, 0.5625, 0.4375, 0.5625, 0.4375, 0.5, 0.4375, 0.5, 0.4375, 0.5, 0.4375, 0.5, 0.375, 0.5, 0.4375, 0.5, 0.4375, 0.5, 0.375, 0.5, 0.4375, 0.5, 0.4375, 0.5625, 0.4375, 0.5625, 0.4375, 0.5, 0.4375, 0.5, 0.4375, 0.5, 0.4375, 0.5, 0.4375, 0.5, 0.4375, 0.5625, 0.375, 0.5625, 0.375, 0.5625, 0.4375, 0.5625, 0.4375, 0.5, 0.4375, 0.5, 0.4375, 0.5, 0.4375, 0.5, 0.375, 0.5625, 0.375, 0.5, 0.375, 0.5, 0.375, 0.5625, 0.375, 0.5, 0.375, 0.5, 0.375, 0.5, 0.375, 0.5, 0.4375, 0.5, 0.4375, 0.5625, 0.4375, 0.5625, 0.4375, 0.5, 0.375, 0.5, 0.4375, 0.5, 0.4375, 0.5, 0.375, 0.5, 0.375, 0.5625, 0.375, 0.5, 0.375, 0.5, 0.375, 0.5625, 0.375, 0.5625, 0.375, 0.5, 0.375, 0.5, 0.375, 0.5625, 0.375, 0.5625, 0.375, 0.5, 0.375, 0.5, 0.375, 0.5625, 0.375, 0.5625, 0.375, 0.5, 0.375, 0.5, 0.375, 0.5625, 0.375, 0.5625, 0.375, 0.5, 0.375, 0.5, 0.375, 0.5625, 0.375, 0.5, 0.4375, 0.5, 0.4375, 0.5, 0.375, 0.5, 0.375, 0.5, 0.4375, 0.5, 0.4375, 0.5, 0.375, 0.5, 0.375, 0.5, 0.4375, 0.5, 0.4375, 0.5, 0.375, 0.5, 0.375, 0.5, 0.4375, 0.5, 0.4375, 0.5, 0.375, 0.5, 0.4375, 0.5, 0.4375, 0.5625, 0.4375, 0.5625, 0.4375, 0.5, 0.4375, 0.5, 0.4375, 0.5625, 0.4375, 0.5625, 0.4375, 0.5, 0.4375, 0.5, 0.4375, 0.5625, 0.4375, 0.5625, 0.4375, 0.5, 0.4375, 0.5, 0.4375, 0.5625, 0.4375, 0.5625, 0.4375, 0.5, 0.375, 0.5, 0.375, 0.5, 0.375, 0.5, 0.375, 0.5, 0.375, 0.5, 0.375, 0.5, 0.375, 0.5, 0.375, 0.5, 0.375, 0.5, 0.375, 0.5, 0.375, 0.5, 0.375, 0.5, 0.375, 0.5, 0.375, 0.5, 0.375, 0.5, 0.375, 0.5, 0.4375, 0.5, 0.4375, 0.5, 0.4375, 0.5, 0.4375, 0.5, 0.4375, 0.5, 0.4375, 0.5, 0.4375, 0.5, 0.4375, 0.5, 0.4375, 0.5, 0.4375, 0.5, 0.4375, 0.5, 0.4375, 0.5, 0.4375, 0.5, 0.4375, 0.5, 0.4375, 0.5, 0.4375, 0.5, 0.4375, 0.5625, 0.375, 0.5625, 0.375, 0.5625, 0.4375, 0.5625, 0.4375, 0.5625, 0.375, 0.5625, 0.375, 0.5625, 0.4375, 0.5625, 0.4375, 0.5625, 0.375, 0.5625, 0.375, 0.5625, 0.4375, 0.5625, 0.4375, 0.5625, 0.375, 0.5625, 0.375, 0.5625, 0.4375, 0.5625, 0.375, 0.5625, 0.375, 0.5, 0.375, 0.5, 0.375, 0.5625, 0.375, 0.5, 0.4375, 0.5, 0.4375, 0.5, 0.375, 0.5, 0.375, 0.5, 0.375, 0.5, 0.375, 0.5, 0.375, 0.5, 0.4375, 0.5, 0.5, 0.5, 0.5, 0.5, 0.4375, 0.5, 0.4375, 0.5625, 0.375, 0.5625, 0.375, 0.5625, 0.4375, 0.5625, 0.5, 0.5, 0.5, 0.5625, 0.5, 0.5625, 0.5, 0.5, 0.5, 0.5625, 0.4375, 0.5625, 0.4375, 0.5625, 0.5, 0.5625, 0.5, 0.5, 0.5, 0.5, 0.5, 0.5, 0.5, 0.5, 0.375, 0.5, 0.4375, 0.5, 0.4375, 0.5625, 0.375, 0.5625, 0.4375, 0.5, 0.375, 0.5, 0.375, 0.5, 0.4375, 0.5, 0.4375, 0.5625, 0.375, 0.5625, 0.375, 0.5625, 0.4375, 0.5625, 0.375, 0.5, 0.375, 0.5, 0.375, 0.5, 0.375, 0.5, 0.4375, 0.5, 0.4375, 0.5625, 0.4375, 0.5625, 0.4375, 0.5, 0.375, 0.5, 0.4375, 0.5, 0.4375, 0.5, 0.375, 0.5, 0.375, 0.5, 0.4375, 0.5, 0.4375, 0.5, 0.375, 0.5, 0.375, 0.5, 0.375, 0.5, 0.375, 0.5, 0.375, 0.5, 0.4375, 0.5, 0.4375, 0.5, 0.4375, 0.5, 0.4375, 0.5, 0.4375, 0.5625, 0.375, 0.5625, 0.375, 0.5625, 0.4375, 0.5625, 0.4375, 0.5, 0.4375, 0.5, 0.4375, 0.5, 0.4375, 0.5, 0.375, 0.5625, 0.375, 0.5, 0.375, 0.5, 0.375, 0.5625, 0.4375, 0.5, 0.4375, 0.5625, 0.4375, 0.5625, 0.4375, 0.5, 0.375, 0.5, 0.375, 0.5, 0.375, 0.5, 0.375, 0.5, 0.375, 0.5625, 0.375, 0.5, 0.375, 0.5, 0.375, 0.5625, 0.4375, 0.5, 0.4375, 0.5, 0.4375, 0.5, 0.4375, 0.5, 0.4375, 0.5625, 0.4375, 0.5625, 0.4375, 0.5625, 0.4375, 0.5625, 0.375, 0.5, 0.375, 0.5, 0.375, 0.5, 0.375, 0.5, 0.375, 0.5, 0.375, 0.5, 0.375, 0.5, 0.375, 0.5, 0.375, 0.5625, 0.375, 0.5625, 0.375, 0.5625, 0.375, 0.5625, 0.4375, 0.5, 0.4375, 0.5, 0.4375, 0.5, 0.4375, 0.5, 0.4375, 0.5, 0.4375, 0.5625, 0.4375, 0.5625, 0.4375, 0.5, 0.375, 0.5, 0.375, 0.5625, 0.375, 0.5625, 0.375, 0.5, 0.4375, 0.5625, 0.4375, 0.5, 0.4375, 0.5, 0.4375, 0.5625, 0.4375, 0.5625, 0.4375, 0.5, 0.4375, 0.5, 0.4375, 0.5625, 0.4375, 0.5, 0.4375, 0.5625, 0.4375, 0.5625, 0.4375, 0.5, 0.4375, 0.5, 0.4375, 0.5, 0.4375, 0.5, 0.4375, 0.5, 0.4375, 0.5625, 0.4375, 0.5625, 0.4375, 0.5625, 0.4375, 0.5625, 0.4375, 0.5, 0.4375, 0.5, 0.4375, 0.5, 0.4375, 0.5, 0.4375, 0.5, 0.4375, 0.5, 0.4375, 0.5, 0.4375, 0.5, 0.375, 0.5, 0.375, 0.5625, 0.375, 0.5625, 0.375, 0.5, 0.375, 0.5625, 0.375, 0.5625, 0.375, 0.5625, 0.375, 0.5625, 0.375, 0.5, 0.375, 0.5, 0.375, 0.5, 0.375, 0.5, 0.375, 0.5, 0.375, 0.5, 0.375, 0.5, 0.375, 0.5, 0.375, 0.5625, 0.375, 0.5, 0.375, 0.5, 0.375, 0.5625, 0.375, 0.5, 0.375, 0.5, 0.375, 0.5, 0.375, 0.5, 0.375, 0.75, 0.4375, 0.75, 0.4375, 0.75, 0.375, 0.75, 0.4375, 0.75, 0.5, 0.75, 0.5, 0.75, 0.4375, 0.75, 0.625, 0.75, 0.75, 0.75, 0.75, 0.75, 0.625, 0.75, 0.5, 0.75, 0.5625, 0.75, 0.5625, 0.75, 0.5, 0.75, 0.4375, 0.75, 0.5, 0.75, 0.5, 0.75, 0.4375, 0.75, 0.625, 0.75, 0.75, 0.75, 0.75, 0.75, 0.625, 0.75, 0.625, 0.75, 0.75, 0.75, 0.75, 0.75, 0.625, 0.75, 0.5625, 0.75, 0.625, 0.75, 0.625, 0.75, 0.5625, 0.75, 0.375, 0.75, 0.4375, 0.75, 0.4375, 0.75, 0.375, 0.75, 0.4375, 0.75, 0.5, 0.75, 0.5, 0.75, 0.4375, 0.75, 0.5625, 0.75, 0.625, 0.75, 0.625, 0.75, 0.5625, 0.75, 0.25, 0.75, 0.375, 0.75, 0.375, 0.75, 0.25, 0.75, 0.625, 0.75, 0.75, 0.75, 0.75, 0.75, 0.625, 0.75, 0.4375, 0.75, 0.5, 0.75, 0.5, 0.75, 0.4375, 0.75, 0.25, 0.75, 0.375, 0.75, 0.375, 0.75, 0.25, 0.75, 0.5, 0.75, 0.5625, 0.75, 0.5625, 0.75, 0.5, 0.75, 0.5, 0.75, 0.5625, 0.75, 0.5625, 0.75, 0.5, 0.75, 0.25, 0.75, 0.375, 0.75, 0.375, 0.75, 0.25, 0.75, 0.375, 0.75, 0.4375, 0.75, 0.4375, 0.875, 0.375, 0.875, 0.5, 0.75, 0.5625, 0.75, 0.5625, 0.875, 0.5, 0.875, 0.4375, 0.75, 0.5, 0.75, 0.5, 0.875, 0.4375, 0.875, 0.5625, 0.75, 0.625, 0.75, 0.625, 0.875, 0.5625, 0.875, 0.375, 0.75, 0.4375, 0.75, 0.4375, 0.75, 0.375, 0.75, 0.5625, 0.75, 0.625, 0.75, 0.625, 0.75, 0.5625, 0.75, 0.5625, 0.7188, 0.5625, 0.6875, 0.5625, 0.6875, 0.5625, 0.7188, 0.4375, 0.6875, 0.4375, 0.7188, 0.375, 0.7188, 0.375, 0.6875, 0.5, 0.6875, 0.5, 0.7188, 0.4375, 0.7188, 0.4375, 0.6875, 0.5625, 0.6875, 0.5625, 0.7188, 0.5, 0.7188, 0.5, 0.6875, 0.625, 0.6875, 0.75, 0.6875, 0.75, 0.7188, 0.625, 0.7188, 0.25, 0.6875, 0.375, 0.6875, 0.375, 0.7188, 0.25, 0.7188, 0.625, 0.6875, 0.625, 0.7188, 0.5625, 0.7188, 0.5625, 0.6875, 0.5625, 0.6875, 0.625, 0.6875, 0.625, 0.6875, 0.5625, 0.6875, 0.625, 0.6875, 0.625, 0.7188, 0.625, 0.7188, 0.625, 0.6875, 0.625, 0.7188, 0.5625, 0.7188, 0.5625, 0.7188, 0.625, 0.7188, 0.625, 0.7188, 0.5625, 0.7188, 0.5625, 0.7188, 0.625, 0.7188, 0.625, 0.7188, 0.5625, 0.7188, 0.5625, 0.7188, 0.625, 0.7188, 0.625, 0.7188, 0.5625, 0.7188, 0.5625, 0.7188, 0.625, 0.7188, 0.625, 0.6875, 0.625, 0.7188, 0.625, 0.7188, 0.625, 0.6875, 0.625, 0.6875, 0.625, 0.7188, 0.625, 0.7188, 0.625, 0.6875, 0.625, 0.6875, 0.625, 0.7188, 0.625, 0.7188, 0.625, 0.6875, 0.5625, 0.6875, 0.625, 0.6875, 0.625, 0.6875, 0.5625, 0.6875, 0.5625, 0.6875, 0.625, 0.6875, 0.625, 0.6875, 0.5625, 0.6875, 0.5625, 0.6875, 0.625, 0.6875, 0.625, 0.6875, 0.5625, 0.6875, 0.5625, 0.7188, 0.5625, 0.6875, 0.5625, 0.6875, 0.5625, 0.7188, 0.5625, 0.7188, 0.5625, 0.6875, 0.5625, 0.6875, 0.5625, 0.7188, 0.5625, 0.7188, 0.5625, 0.6875, 0.5625, 0.6875, 0.5625, 0.7188])
me_cube.update()

# ---- objects
ob_empty = bpy.data.objects.new('Empty', None)
ob_cube = bpy.data.objects.new('Cube', me_cube)

# ---- transforms, parenting, visibility, modifiers, constraints
ob_empty.location = (1.958e-16, 0.0, 0.0)
ob_empty.rotation_euler = (1.571, -0.0, 1.571)
ob_empty.scale = (2.0, 2.0, 2.0)
ob_empty.empty_display_type = 'IMAGE'
ob_empty.empty_display_size = 5.0
ob_empty.empty_image_depth = 'FRONT'
ob_empty.show_empty_image_perspective = False
ob_empty.use_empty_image_alpha = True
ob_empty.empty_image_side = 'FRONT'
ob_empty.color = (1.0, 1.0, 1.0, 0.6)
ob_cube.location = (0.0, -2.953, 1.619)
_m = ob_cube.modifiers.new('Mirror', 'MIRROR')
_m.use_clip = True

# ---- collection membership
col_collection.objects.link(ob_empty)
col_collection.objects.link(ob_cube)

# ---- scene / render settings (as saved in the file)
scene.frame_start = 1; scene.frame_end = 250; scene.frame_set(1)
scene.render.engine = 'BLENDER_EEVEE_NEXT'
scene.view_settings.view_transform = 'Filmic'
bpy.context.view_layer.update()

# ---- added for rendering (the .blend has no active camera and no usable light): camera, sun
cam_auto = bpy.data.cameras.new('AutoCamera')
cam_auto.lens = 50.0
cam_auto.sensor_width = 36.0
cam_auto.clip_end = 1000.0
ob_auto_camera = bpy.data.objects.new('AutoCamera', cam_auto)
scene.collection.objects.link(ob_auto_camera)
ob_auto_camera.location = (10.7225, -12.8677, 8.60716)
ob_auto_camera.rotation_euler = (1.09748, -7.21219e-08, 0.694738)
scene.camera = ob_auto_camera
light_auto_sun = bpy.data.lights.new('AutoSun', 'SUN')
light_auto_sun.energy = 3.0
light_auto_sun.angle = 0.0523599
ob_auto_sun = bpy.data.objects.new('AutoSun', light_auto_sun)
scene.collection.objects.link(ob_auto_sun)
ob_auto_sun.rotation_euler = (0.872665, 0.174533, 0.523599)
bpy.context.view_layer.update()
